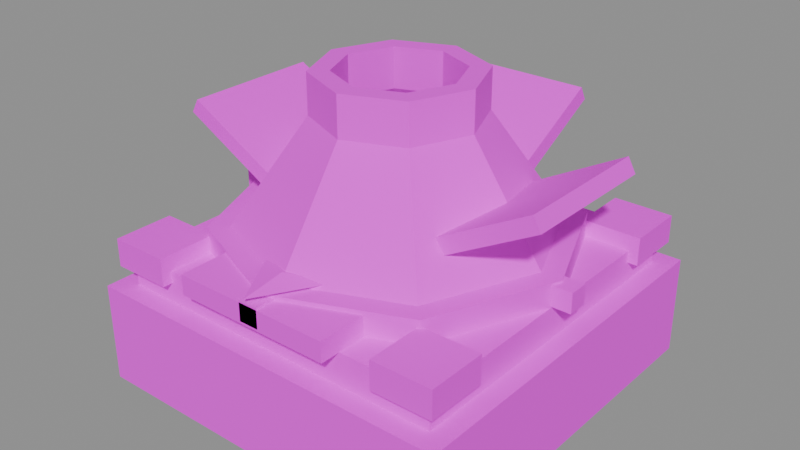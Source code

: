 # Source: logi_merger.blend  (saved by Blender 5.3.31; exported with 4.5.12 LTS)
import bpy
from mathutils import Matrix  # noqa: F401  (used for matrix-valued properties, if any)

bpy.ops.wm.read_factory_settings(use_empty=True)
scene = bpy.context.scene
scene.name = 'Scene'

# ---- images (referenced by path relative to the original .blend; pixels are not part of the script)
import os
ASSET_DIR = os.environ.get("B2B_ASSET_DIR", "")  # directory of the original .blend (textures are referenced by path, not embedded)
HERE = os.path.dirname(os.path.abspath(__file__))  # packed textures are extracted next to this script under _unpacked/

def load_image(name, relpath, width, height, colorspace="sRGB"):
    """Load a texture the original file referenced (path relative to the .blend, or extracted next to this script)."""
    p = next((c for c in (os.path.join(HERE, relpath), os.path.join(ASSET_DIR, relpath)) if relpath and os.path.exists(c)), "")
    if p:
        img = bpy.data.images.load(p, check_existing=True)
        img.name = name
    else:  # same state as the original file: an image datablock whose file is absent (Cycles renders it pink)
        img = bpy.data.images.new(name, width, height)
        img.source = "FILE"
        img.filepath = "//" + (relpath or name)
    img.colorspace_settings.name = colorspace
    return img
img_village_palette_png = load_image('village_palette.png', 'village_palette.png', 1024, 1024, 'sRGB')

# ---- materials (node trees are filled in below, after node groups)
mat_villagepalette = bpy.data.materials.new('VillagePalette')

# ---- material node trees
mat_villagepalette.use_nodes = True; mat_villagepalette.node_tree.nodes.clear()
_N = mat_villagepalette.node_tree.nodes; _L = mat_villagepalette.node_tree.links
n0 = _N.new('ShaderNodeBsdfPrincipled'); n0.name = 'Principled BSDF'; n0.location = (-200, 100)
n0.inputs[2].default_value = 0.9
n0.inputs[10].default_value = 0.005
n1 = _N.new('ShaderNodeOutputMaterial'); n1.name = 'Material Output'; n1.location = (200, 100)
n2 = _N.new('ShaderNodeTexImage'); n2.name = 'Image Texture'; n2.location = (-320, 300)
n2.image = img_village_palette_png
_L.new(n0.outputs[0], n1.inputs[0])
_L.new(n2.outputs[0], n0.inputs[0])
n1.is_active_output = True

# ---- meshes
me_logi_merger = bpy.data.meshes.new('logi_merger')
me_logi_merger.from_pydata([(-0.95, -0.95, 0.0), (0.95, -0.95, 0.0), (0.95, 0.95, 0.0), (-0.95, 0.95, 0.0), (-0.95, -0.95, 0.5), (0.95, -0.95, 0.5), (0.95, 0.95, 0.5), (-0.95, 0.95, 0.5), (-0.85, -0.85, 0.5), (0.85, -0.85, 0.5), (0.85, 0.85, 0.5), (-0.85, 0.85, 0.5), (-0.85, -0.85, 0.66), (0.85, -0.85, 0.66), (0.85, 0.85, 0.66), (-0.85, 0.85, 0.66), (-0.9, -0.9, 0.6), (-0.6, -0.9, 0.6), (-0.6, -0.6, 0.6), (-0.9, -0.6, 0.6), (-0.9, -0.9, 0.74), (-0.6, -0.9, 0.74), (-0.6, -0.6, 0.74), (-0.9, -0.6, 0.74), (-0.9, 0.6, 0.6), (-0.6, 0.6, 0.6), (-0.6, 0.9, 0.6), (-0.9, 0.9, 0.6), (-0.9, 0.6, 0.74), (-0.6, 0.6, 0.74), (-0.6, 0.9, 0.74), (-0.9, 0.9, 0.74), (0.6, -0.9, 0.6), (0.9, -0.9, 0.6), (0.9, -0.6, 0.6), (0.6, -0.6, 0.6), (0.6, -0.9, 0.74), (0.9, -0.9, 0.74), (0.9, -0.6, 0.74), (0.6, -0.6, 0.74), (0.6, 0.6, 0.6), (0.9, 0.6, 0.6), (0.9, 0.9, 0.6), (0.6, 0.9, 0.6), (0.6, 0.6, 0.74), (0.9, 0.6, 0.74), (0.9, 0.9, 0.74), (0.6, 0.9, 0.74), (0.85, 0.0, 0.66), (0.601, 0.601, 0.66), (5.205e-17, 0.85, 0.66), (-0.601, 0.601, 0.66), (-0.85, 1.041e-16, 0.66), (-0.601, -0.601, 0.66), (-1.561e-16, -0.85, 0.66), (0.601, -0.601, 0.66), (0.4, 0.0, 1.3), (0.2828, 0.2828, 1.3), (2.449e-17, 0.4, 1.3), (-0.2828, 0.2828, 1.3), (-0.4, 4.899e-17, 1.3), (-0.2828, -0.2828, 1.3), (-7.348e-17, -0.4, 1.3), (0.2828, -0.2828, 1.3), (0.4, 0.0, 1.5), (0.2828, 0.2828, 1.5), (2.449e-17, 0.4, 1.5), (-0.2828, 0.2828, 1.5), (-0.4, 4.899e-17, 1.5), (-0.2828, -0.2828, 1.5), (-7.348e-17, -0.4, 1.5), (0.2828, -0.2828, 1.5), (0.3, 0.0, 1.5), (0.2121, 0.2121, 1.5), (1.837e-17, 0.3, 1.5), (-0.2121, 0.2121, 1.5), (-0.3, 3.674e-17, 1.5), (-0.2121, -0.2121, 1.5), (-5.511e-17, -0.3, 1.5), (0.2121, -0.2121, 1.5), (0.3, 0.0, 1.3), (0.2121, 0.2121, 1.3), (1.837e-17, 0.3, 1.3), (-0.2121, 0.2121, 1.3), (-0.3, 3.674e-17, 1.3), (-0.2121, -0.2121, 1.3), (-5.511e-17, -0.3, 1.3), (0.2121, -0.2121, 1.3), (0.7, 0.0, 0.7), (0.495, 0.495, 0.7), (4.286e-17, 0.7, 0.7), (-0.495, 0.495, 0.7), (-0.7, 8.573e-17, 0.7), (-0.495, -0.495, 0.7), (-1.286e-16, -0.7, 0.7), (0.495, -0.495, 0.7), (0.87, 0.0, 0.66), (0.6152, 0.6152, 0.66), (5.327e-17, 0.87, 0.66), (-0.6152, 0.6152, 0.66), (-0.87, 1.065e-16, 0.66), (-0.6152, -0.6152, 0.66), (-1.598e-16, -0.87, 0.66), (0.6152, -0.6152, 0.66), (0.87, 0.0, 0.78), (0.6152, 0.6152, 0.78), (5.327e-17, 0.87, 0.78), (-0.6152, 0.6152, 0.78), (-0.87, 1.065e-16, 0.78), (-0.6152, -0.6152, 0.78), (-1.598e-16, -0.87, 0.78), (0.6152, -0.6152, 0.78), (0.85, -0.05, 0.67), (0.95, -0.05, 0.67), (0.95, 0.05, 0.67), (0.85, 0.05, 0.67), (0.85, -0.05, 0.77), (0.95, -0.05, 0.77), (0.95, 0.05, 0.77), (0.85, 0.05, 0.77), (-0.05, 0.85, 0.67), (0.05, 0.85, 0.67), (0.05, 0.95, 0.67), (-0.05, 0.95, 0.67), (-0.05, 0.85, 0.77), (0.05, 0.85, 0.77), (0.05, 0.95, 0.77), (-0.05, 0.95, 0.77), (-0.95, -0.05, 0.67), (-0.85, -0.05, 0.67), (-0.85, 0.05, 0.67), (-0.95, 0.05, 0.67), (-0.95, -0.05, 0.77), (-0.85, -0.05, 0.77), (-0.85, 0.05, 0.77), (-0.95, 0.05, 0.77), (-0.05, -0.95, 0.67), (0.05, -0.95, 0.67), (0.05, -0.85, 0.67), (-0.05, -0.85, 0.67), (-0.05, -0.95, 0.77), (0.05, -0.95, 0.77), (0.05, -0.85, 0.77), (-0.05, -0.85, 0.77), (-0.35, 0.9692, 1.165), (0.35, 0.9692, 1.165), (0.35, 0.9308, 1.235), (-0.35, 0.9308, 1.235), (-0.35, 0.4192, 0.8649), (0.35, 0.4192, 0.8649), (0.35, 0.3808, 0.9351), (-0.35, 0.3808, 0.9351), (-0.9692, -0.35, 1.165), (-0.9692, 0.35, 1.165), (-0.9308, 0.35, 1.235), (-0.9308, -0.35, 1.235), (-0.4192, -0.35, 0.8649), (-0.4192, 0.35, 0.8649), (-0.3808, 0.35, 0.9351), (-0.3808, -0.35, 0.9351), (0.9692, 0.35, 1.165), (0.9692, -0.35, 1.165), (0.9308, -0.35, 1.235), (0.9308, 0.35, 1.235), (0.4192, 0.35, 0.8649), (0.4192, -0.35, 0.8649), (0.3808, -0.35, 0.9351), (0.3808, 0.35, 0.9351), (-0.4, -0.95, 0.66), (0.4, -0.95, 0.66), (0.4, -0.45, 0.66), (-0.4, -0.45, 0.66), (-0.4, -0.95, 0.76), (0.4, -0.95, 0.76), (0.4, -0.45, 0.76), (-0.4, -0.45, 0.76), (0.0, -0.75, 0.77), (1.347e-17, -0.97, 0.8), (0.1905, -0.64, 0.8), (-0.1905, -0.64, 0.8), (0.0, -0.75, 0.83)], [], [(0, 3, 2, 1), (4, 5, 6, 7), (0, 1, 5, 4), (1, 2, 6, 5), (2, 3, 7, 6), (3, 0, 4, 7), (8, 11, 10, 9), (12, 13, 14, 15), (8, 9, 13, 12), (9, 10, 14, 13), (10, 11, 15, 14), (11, 8, 12, 15), (16, 19, 18, 17), (20, 21, 22, 23), (16, 17, 21, 20), (17, 18, 22, 21), (18, 19, 23, 22), (19, 16, 20, 23), (24, 27, 26, 25), (28, 29, 30, 31), (24, 25, 29, 28), (25, 26, 30, 29), (26, 27, 31, 30), (27, 24, 28, 31), (32, 35, 34, 33), (36, 37, 38, 39), (32, 33, 37, 36), (33, 34, 38, 37), (34, 35, 39, 38), (35, 32, 36, 39), (40, 43, 42, 41), (44, 45, 46, 47), (40, 41, 45, 44), (41, 42, 46, 45), (42, 43, 47, 46), (43, 40, 44, 47), (48, 49, 57, 56), (49, 50, 58, 57), (50, 51, 59, 58), (51, 52, 60, 59), (52, 53, 61, 60), (53, 54, 62, 61), (54, 55, 63, 62), (55, 48, 56, 63), (56, 57, 65, 64), (57, 58, 66, 65), (58, 59, 67, 66), (59, 60, 68, 67), (60, 61, 69, 68), (61, 62, 70, 69), (62, 63, 71, 70), (63, 56, 64, 71), (64, 65, 73, 72), (65, 66, 74, 73), (66, 67, 75, 74), (67, 68, 76, 75), (68, 69, 77, 76), (69, 70, 78, 77), (70, 71, 79, 78), (71, 64, 72, 79), (72, 73, 81, 80), (73, 74, 82, 81), (74, 75, 83, 82), (75, 76, 84, 83), (76, 77, 85, 84), (77, 78, 86, 85), (78, 79, 87, 86), (79, 72, 80, 87), (80, 81, 89, 88), (81, 82, 90, 89), (82, 83, 91, 90), (83, 84, 92, 91), (84, 85, 93, 92), (85, 86, 94, 93), (86, 87, 95, 94), (87, 80, 88, 95), (55, 54, 53, 52, 51, 50, 49, 48), (88, 89, 90, 91, 92, 93, 94, 95), (96, 97, 105, 104), (97, 98, 106, 105), (98, 99, 107, 106), (99, 100, 108, 107), (100, 101, 109, 108), (101, 102, 110, 109), (102, 103, 111, 110), (103, 96, 104, 111), (103, 102, 101, 100, 99, 98, 97, 96), (104, 105, 106, 107, 108, 109, 110, 111), (112, 115, 114, 113), (116, 117, 118, 119), (112, 113, 117, 116), (113, 114, 118, 117), (114, 115, 119, 118), (115, 112, 116, 119), (120, 123, 122, 121), (124, 125, 126, 127), (120, 121, 125, 124), (121, 122, 126, 125), (122, 123, 127, 126), (123, 120, 124, 127), (128, 131, 130, 129), (132, 133, 134, 135), (128, 129, 133, 132), (129, 130, 134, 133), (130, 131, 135, 134), (131, 128, 132, 135), (136, 139, 138, 137), (140, 141, 142, 143), (136, 137, 141, 140), (137, 138, 142, 141), (138, 139, 143, 142), (139, 136, 140, 143), (144, 147, 146, 145), (148, 149, 150, 151), (144, 145, 149, 148), (145, 146, 150, 149), (146, 147, 151, 150), (147, 144, 148, 151), (152, 155, 154, 153), (156, 157, 158, 159), (152, 153, 157, 156), (153, 154, 158, 157), (154, 155, 159, 158), (155, 152, 156, 159), (160, 163, 162, 161), (164, 165, 166, 167), (160, 161, 165, 164), (161, 162, 166, 165), (162, 163, 167, 166), (163, 160, 164, 167), (168, 171, 170, 169), (172, 173, 174, 175), (168, 169, 173, 172), (169, 170, 174, 173), (170, 171, 175, 174), (171, 168, 172, 175), (176, 178, 177), (176, 179, 178), (176, 177, 179), (177, 178, 180), (178, 179, 180), (179, 177, 180)])
_uv = me_logi_merger.uv_layers.new(name='UVMap')
_uv.uv.foreach_set('vector', [0.1172, 0.42, 0.1172, 0.42, 0.1172, 0.42, 0.1172, 0.42, 0.1172, 0.6, 0.1172, 0.6, 0.1172, 0.6, 0.1172, 0.6, 0.1172, 0.42, 0.1172, 0.42, 0.1172, 0.6, 0.1172, 0.6, 0.1172, 0.42, 0.1172, 0.42, 0.1172, 0.6, 0.1172, 0.6, 0.1172, 0.42, 0.1172, 0.42, 0.1172, 0.6, 0.1172, 0.6, 0.1172, 0.42, 0.1172, 0.42, 0.1172, 0.6, 0.1172, 0.6, 0.1328, 0.42, 0.1328, 0.42, 0.1328, 0.42, 0.1328, 0.42, 0.1328, 0.6, 0.1328, 0.6, 0.1328, 0.6, 0.1328, 0.6, 0.1328, 0.42, 0.1328, 0.42, 0.1328, 0.6, 0.1328, 0.6, 0.1328, 0.42, 0.1328, 0.42, 0.1328, 0.6, 0.1328, 0.6, 0.1328, 0.42, 0.1328, 0.42, 0.1328, 0.6, 0.1328, 0.6, 0.1328, 0.42, 0.1328, 0.42, 0.1328, 0.6, 0.1328, 0.6, 0.4453, 0.42, 0.4453, 0.42, 0.4453, 0.42, 0.4453, 0.42, 0.4453, 0.6, 0.4453, 0.6, 0.4453, 0.6, 0.4453, 0.6, 0.4453, 0.42, 0.4453, 0.42, 0.4453, 0.6, 0.4453, 0.6, 0.4453, 0.42, 0.4453, 0.42, 0.4453, 0.6, 0.4453, 0.6, 0.4453, 0.42, 0.4453, 0.42, 0.4453, 0.6, 0.4453, 0.6, 0.4453, 0.42, 0.4453, 0.42, 0.4453, 0.6, 0.4453, 0.6, 0.4453, 0.42, 0.4453, 0.42, 0.4453, 0.42, 0.4453, 0.42, 0.4453, 0.6, 0.4453, 0.6, 0.4453, 0.6, 0.4453, 0.6, 0.4453, 0.42, 0.4453, 0.42, 0.4453, 0.6, 0.4453, 0.6, 0.4453, 0.42, 0.4453, 0.42, 0.4453, 0.6, 0.4453, 0.6, 0.4453, 0.42, 0.4453, 0.42, 0.4453, 0.6, 0.4453, 0.6, 0.4453, 0.42, 0.4453, 0.42, 0.4453, 0.6, 0.4453, 0.6, 0.4453, 0.42, 0.4453, 0.42, 0.4453, 0.42, 0.4453, 0.42, 0.4453, 0.6, 0.4453, 0.6, 0.4453, 0.6, 0.4453, 0.6, 0.4453, 0.42, 0.4453, 0.42, 0.4453, 0.6, 0.4453, 0.6, 0.4453, 0.42, 0.4453, 0.42, 0.4453, 0.6, 0.4453, 0.6, 0.4453, 0.42, 0.4453, 0.42, 0.4453, 0.6, 0.4453, 0.6, 0.4453, 0.42, 0.4453, 0.42, 0.4453, 0.6, 0.4453, 0.6, 0.4453, 0.42, 0.4453, 0.42, 0.4453, 0.42, 0.4453, 0.42, 0.4453, 0.6, 0.4453, 0.6, 0.4453, 0.6, 0.4453, 0.6, 0.4453, 0.42, 0.4453, 0.42, 0.4453, 0.6, 0.4453, 0.6, 0.4453, 0.42, 0.4453, 0.42, 0.4453, 0.6, 0.4453, 0.6, 0.4453, 0.42, 0.4453, 0.42, 0.4453, 0.6, 0.4453, 0.6, 0.4453, 0.42, 0.4453, 0.42, 0.4453, 0.6, 0.4453, 0.6, 0.4453, 0.42, 0.4453, 0.42, 0.4453, 0.5571, 0.4453, 0.5571, 0.4453, 0.42, 0.4453, 0.42, 0.4453, 0.5571, 0.4453, 0.5571, 0.4453, 0.42, 0.4453, 0.42, 0.4453, 0.5571, 0.4453, 0.5571, 0.4453, 0.42, 0.4453, 0.42, 0.4453, 0.5571, 0.4453, 0.5571, 0.4453, 0.42, 0.4453, 0.42, 0.4453, 0.5571, 0.4453, 0.5571, 0.4453, 0.42, 0.4453, 0.42, 0.4453, 0.5571, 0.4453, 0.5571, 0.4453, 0.42, 0.4453, 0.42, 0.4453, 0.5571, 0.4453, 0.5571, 0.4453, 0.42, 0.4453, 0.42, 0.4453, 0.5571, 0.4453, 0.5571, 0.4453, 0.5571, 0.4453, 0.5571, 0.4453, 0.6, 0.4453, 0.6, 0.4453, 0.5571, 0.4453, 0.5571, 0.4453, 0.6, 0.4453, 0.6, 0.4453, 0.5571, 0.4453, 0.5571, 0.4453, 0.6, 0.4453, 0.6, 0.4453, 0.5571, 0.4453, 0.5571, 0.4453, 0.6, 0.4453, 0.6, 0.4453, 0.5571, 0.4453, 0.5571, 0.4453, 0.6, 0.4453, 0.6, 0.4453, 0.5571, 0.4453, 0.5571, 0.4453, 0.6, 0.4453, 0.6, 0.4453, 0.5571, 0.4453, 0.5571, 0.4453, 0.6, 0.4453, 0.6, 0.4453, 0.5571, 0.4453, 0.5571, 0.4453, 0.6, 0.4453, 0.6, 0.4453, 0.6, 0.4453, 0.6, 0.4453, 0.6, 0.4453, 0.6, 0.4453, 0.6, 0.4453, 0.6, 0.4453, 0.6, 0.4453, 0.6, 0.4453, 0.6, 0.4453, 0.6, 0.4453, 0.6, 0.4453, 0.6, 0.4453, 0.6, 0.4453, 0.6, 0.4453, 0.6, 0.4453, 0.6, 0.4453, 0.6, 0.4453, 0.6, 0.4453, 0.6, 0.4453, 0.6, 0.4453, 0.6, 0.4453, 0.6, 0.4453, 0.6, 0.4453, 0.6, 0.4453, 0.6, 0.4453, 0.6, 0.4453, 0.6, 0.4453, 0.6, 0.4453, 0.6, 0.4453, 0.6, 0.4453, 0.6, 0.4453, 0.6, 0.4453, 0.6, 0.4453, 0.6, 0.4453, 0.5571, 0.4453, 0.5571, 0.4453, 0.6, 0.4453, 0.6, 0.4453, 0.5571, 0.4453, 0.5571, 0.4453, 0.6, 0.4453, 0.6, 0.4453, 0.5571, 0.4453, 0.5571, 0.4453, 0.6, 0.4453, 0.6, 0.4453, 0.5571, 0.4453, 0.5571, 0.4453, 0.6, 0.4453, 0.6, 0.4453, 0.5571, 0.4453, 0.5571, 0.4453, 0.6, 0.4453, 0.6, 0.4453, 0.5571, 0.4453, 0.5571, 0.4453, 0.6, 0.4453, 0.6, 0.4453, 0.5571, 0.4453, 0.5571, 0.4453, 0.6, 0.4453, 0.6, 0.4453, 0.5571, 0.4453, 0.5571, 0.4453, 0.5571, 0.4453, 0.5571, 0.4453, 0.4286, 0.4453, 0.4286, 0.4453, 0.5571, 0.4453, 0.5571, 0.4453, 0.4286, 0.4453, 0.4286, 0.4453, 0.5571, 0.4453, 0.5571, 0.4453, 0.4286, 0.4453, 0.4286, 0.4453, 0.5571, 0.4453, 0.5571, 0.4453, 0.4286, 0.4453, 0.4286, 0.4453, 0.5571, 0.4453, 0.5571, 0.4453, 0.4286, 0.4453, 0.4286, 0.4453, 0.5571, 0.4453, 0.5571, 0.4453, 0.4286, 0.4453, 0.4286, 0.4453, 0.5571, 0.4453, 0.5571, 0.4453, 0.4286, 0.4453, 0.4286, 0.4453, 0.5571, 0.4453, 0.5571, 0.4453, 0.4286, 0.4453, 0.4286, 0.4453, 0.42, 0.4453, 0.42, 0.4453, 0.42, 0.4453, 0.42, 0.4453, 0.42, 0.4453, 0.42, 0.4453, 0.42, 0.4453, 0.42, 0.4453, 0.4286, 0.4453, 0.4286, 0.4453, 0.4286, 0.4453, 0.4286, 0.4453, 0.4286, 0.4453, 0.4286, 0.4453, 0.4286, 0.4453, 0.4286, 0.4609, 0.42, 0.4609, 0.42, 0.4609, 0.6, 0.4609, 0.6, 0.4609, 0.42, 0.4609, 0.42, 0.4609, 0.6, 0.4609, 0.6, 0.4609, 0.42, 0.4609, 0.42, 0.4609, 0.6, 0.4609, 0.6, 0.4609, 0.42, 0.4609, 0.42, 0.4609, 0.6, 0.4609, 0.6, 0.4609, 0.42, 0.4609, 0.42, 0.4609, 0.6, 0.4609, 0.6, 0.4609, 0.42, 0.4609, 0.42, 0.4609, 0.6, 0.4609, 0.6, 0.4609, 0.42, 0.4609, 0.42, 0.4609, 0.6, 0.4609, 0.6, 0.4609, 0.42, 0.4609, 0.42, 0.4609, 0.6, 0.4609, 0.6, 0.4609, 0.42, 0.4609, 0.42, 0.4609, 0.42, 0.4609, 0.42, 0.4609, 0.42, 0.4609, 0.42, 0.4609, 0.42, 0.4609, 0.42, 0.4609, 0.6, 0.4609, 0.6, 0.4609, 0.6, 0.4609, 0.6, 0.4609, 0.6, 0.4609, 0.6, 0.4609, 0.6, 0.4609, 0.6, 0.4609, 0.42, 0.4609, 0.42, 0.4609, 0.42, 0.4609, 0.42, 0.4609, 0.6, 0.4609, 0.6, 0.4609, 0.6, 0.4609, 0.6, 0.4609, 0.42, 0.4609, 0.42, 0.4609, 0.6, 0.4609, 0.6, 0.4609, 0.42, 0.4609, 0.42, 0.4609, 0.6, 0.4609, 0.6, 0.4609, 0.42, 0.4609, 0.42, 0.4609, 0.6, 0.4609, 0.6, 0.4609, 0.42, 0.4609, 0.42, 0.4609, 0.6, 0.4609, 0.6, 0.4609, 0.42, 0.4609, 0.42, 0.4609, 0.42, 0.4609, 0.42, 0.4609, 0.6, 0.4609, 0.6, 0.4609, 0.6, 0.4609, 0.6, 0.4609, 0.42, 0.4609, 0.42, 0.4609, 0.6, 0.4609, 0.6, 0.4609, 0.42, 0.4609, 0.42, 0.4609, 0.6, 0.4609, 0.6, 0.4609, 0.42, 0.4609, 0.42, 0.4609, 0.6, 0.4609, 0.6, 0.4609, 0.42, 0.4609, 0.42, 0.4609, 0.6, 0.4609, 0.6, 0.4609, 0.42, 0.4609, 0.42, 0.4609, 0.42, 0.4609, 0.42, 0.4609, 0.6, 0.4609, 0.6, 0.4609, 0.6, 0.4609, 0.6, 0.4609, 0.42, 0.4609, 0.42, 0.4609, 0.6, 0.4609, 0.6, 0.4609, 0.42, 0.4609, 0.42, 0.4609, 0.6, 0.4609, 0.6, 0.4609, 0.42, 0.4609, 0.42, 0.4609, 0.6, 0.4609, 0.6, 0.4609, 0.42, 0.4609, 0.42, 0.4609, 0.6, 0.4609, 0.6, 0.4609, 0.42, 0.4609, 0.42, 0.4609, 0.42, 0.4609, 0.42, 0.4609, 0.6, 0.4609, 0.6, 0.4609, 0.6, 0.4609, 0.6, 0.4609, 0.42, 0.4609, 0.42, 0.4609, 0.6, 0.4609, 0.6, 0.4609, 0.42, 0.4609, 0.42, 0.4609, 0.6, 0.4609, 0.6, 0.4609, 0.42, 0.4609, 0.42, 0.4609, 0.6, 0.4609, 0.6, 0.4609, 0.42, 0.4609, 0.42, 0.4609, 0.6, 0.4609, 0.6, 0.1484, 0.5659, 0.1484, 0.6, 0.1484, 0.6, 0.1484, 0.5659, 0.1484, 0.42, 0.1484, 0.42, 0.1484, 0.4541, 0.1484, 0.4541, 0.1484, 0.5659, 0.1484, 0.5659, 0.1484, 0.42, 0.1484, 0.42, 0.1484, 0.5659, 0.1484, 0.6, 0.1484, 0.4541, 0.1484, 0.42, 0.1484, 0.6, 0.1484, 0.6, 0.1484, 0.4541, 0.1484, 0.4541, 0.1484, 0.6, 0.1484, 0.5659, 0.1484, 0.42, 0.1484, 0.4541, 0.1484, 0.5659, 0.1484, 0.6, 0.1484, 0.6, 0.1484, 0.5659, 0.1484, 0.42, 0.1484, 0.42, 0.1484, 0.4541, 0.1484, 0.4541, 0.1484, 0.5659, 0.1484, 0.5659, 0.1484, 0.42, 0.1484, 0.42, 0.1484, 0.5659, 0.1484, 0.6, 0.1484, 0.4541, 0.1484, 0.42, 0.1484, 0.6, 0.1484, 0.6, 0.1484, 0.4541, 0.1484, 0.4541, 0.1484, 0.6, 0.1484, 0.5659, 0.1484, 0.42, 0.1484, 0.4541, 0.1484, 0.5659, 0.1484, 0.6, 0.1484, 0.6, 0.1484, 0.5659, 0.1484, 0.42, 0.1484, 0.42, 0.1484, 0.4541, 0.1484, 0.4541, 0.1484, 0.5659, 0.1484, 0.5659, 0.1484, 0.42, 0.1484, 0.42, 0.1484, 0.5659, 0.1484, 0.6, 0.1484, 0.4541, 0.1484, 0.42, 0.1484, 0.6, 0.1484, 0.6, 0.1484, 0.4541, 0.1484, 0.4541, 0.1484, 0.6, 0.1484, 0.5659, 0.1484, 0.42, 0.1484, 0.4541, 0.1484, 0.42, 0.1484, 0.42, 0.1484, 0.42, 0.1484, 0.42, 0.1484, 0.6, 0.1484, 0.6, 0.1484, 0.6, 0.1484, 0.6, 0.1484, 0.42, 0.1484, 0.42, 0.1484, 0.6, 0.1484, 0.6, 0.1484, 0.42, 0.1484, 0.42, 0.1484, 0.6, 0.1484, 0.6, 0.1484, 0.42, 0.1484, 0.42, 0.1484, 0.6, 0.1484, 0.6, 0.1484, 0.42, 0.1484, 0.42, 0.1484, 0.6, 0.1484, 0.6, 0.4609, 0.42, 0.4609, 0.51, 0.4609, 0.51, 0.4609, 0.42, 0.4609, 0.51, 0.4609, 0.51, 0.4609, 0.42, 0.4609, 0.51, 0.4609, 0.51, 0.4609, 0.51, 0.4609, 0.51, 0.4609, 0.6, 0.4609, 0.51, 0.4609, 0.51, 0.4609, 0.6, 0.4609, 0.51, 0.4609, 0.51, 0.4609, 0.6])
me_logi_merger.materials.append(mat_villagepalette)
me_logi_merger.update()

# ---- objects
ob_logi_merger = bpy.data.objects.new('logi_merger', me_logi_merger)

# ---- transforms, parenting, visibility, modifiers, constraints
ob_logi_merger.location = (0.0, 0.0, 0.0)

# ---- collection membership
scene.collection.objects.link(ob_logi_merger)

# ---- scene / render settings (as saved in the file)
scene.frame_start = 1; scene.frame_end = 250; scene.frame_set(1)
scene.render.engine = 'BLENDER_EEVEE_NEXT'
scene.render.bake_bias = 0.0
scene.render.bake_samples = 0
scene.render.compositor_device = 'GPU'
scene.eevee.use_volume_custom_range = False
scene.eevee.fast_gi_thickness_near = 0.1
scene.eevee.fast_gi_thickness_far = 0.0
scene.eevee.ray_tracing_options.screen_trace_thickness = 0.1
bpy.context.view_layer.update()

# ---- added for rendering (the .blend has no active camera and no usable light): camera, sun + grey world if the file has none
cam_auto = bpy.data.cameras.new('AutoCamera')
cam_auto.lens = 50.0
cam_auto.sensor_width = 36.0
cam_auto.clip_end = 1000.0
ob_auto_camera = bpy.data.objects.new('AutoCamera', cam_auto)
scene.collection.objects.link(ob_auto_camera)
ob_auto_camera.location = (2.89158, -3.47032, 3.06327)
ob_auto_camera.rotation_euler = (1.09748, -7.21219e-08, 0.694738)
scene.camera = ob_auto_camera
light_auto_sun = bpy.data.lights.new('AutoSun', 'SUN')
light_auto_sun.energy = 3.0
light_auto_sun.angle = 0.0523599
ob_auto_sun = bpy.data.objects.new('AutoSun', light_auto_sun)
scene.collection.objects.link(ob_auto_sun)
ob_auto_sun.rotation_euler = (0.872665, 0.174533, 0.523599)
if scene.world is None:
    world_auto = bpy.data.worlds.new('AutoWorld')
    world_auto.color = (0.3, 0.3, 0.3)
    scene.world = world_auto
bpy.context.view_layer.update()
